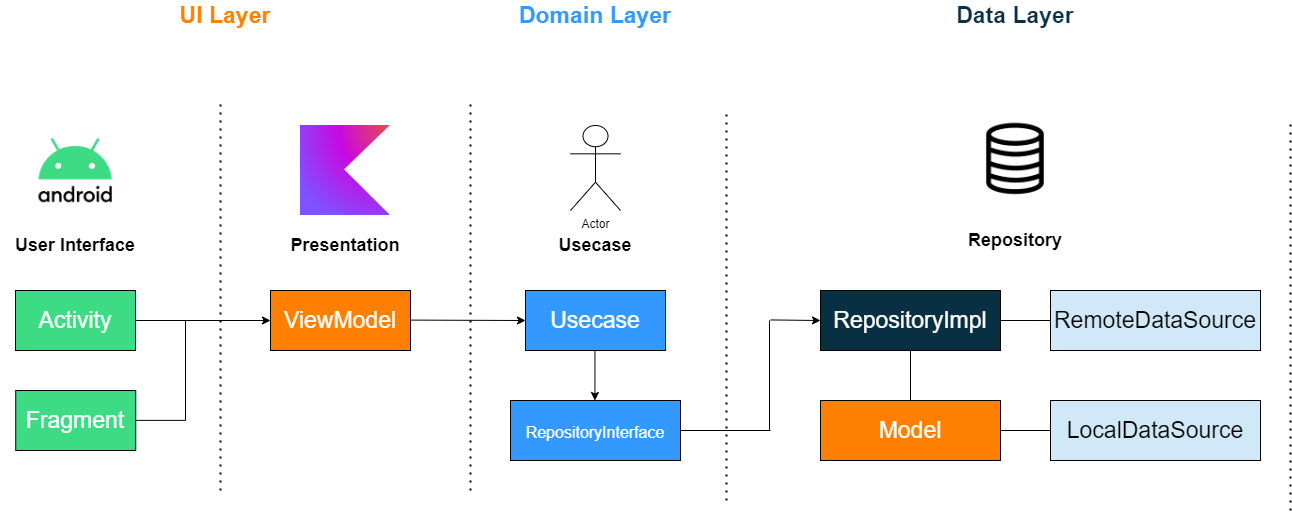

The diagram above was exported from draw.io. Its source (the exported page's mxGraphModel, read from the mxfile embedded in the PNG):
<mxGraphModel dx="1615" dy="1972" grid="1" gridSize="10" guides="1" tooltips="1" connect="1" arrows="1" fold="1" page="1" pageScale="1" pageWidth="827" pageHeight="1169" math="0" shadow="0">
  <root>
    <mxCell id="0" />
    <mxCell id="1" parent="0" />
    <mxCell id="olqFUuAphVndLacfnJXu-2" value="" style="shape=image;verticalLabelPosition=bottom;labelBackgroundColor=default;verticalAlign=top;aspect=fixed;imageAspect=0;image=https://images.velog.io/images/jjungminyy/post/98b8b945-6fcc-40c1-b55f-3ff2903ed8f1/android.jpg;" vertex="1" parent="1">
      <mxGeometry x="100" y="80" width="150.23" height="100" as="geometry" />
    </mxCell>
    <mxCell id="olqFUuAphVndLacfnJXu-3" value="&lt;b&gt;&lt;font style=&quot;font-size: 18px;&quot;&gt;User Interface&lt;/font&gt;&lt;/b&gt;" style="text;html=1;align=center;verticalAlign=middle;whiteSpace=wrap;rounded=0;" vertex="1" parent="1">
      <mxGeometry x="100.23" y="190" width="150" height="30" as="geometry" />
    </mxCell>
    <mxCell id="olqFUuAphVndLacfnJXu-6" value="&lt;font color=&quot;#ff8000&quot; size=&quot;1&quot; style=&quot;&quot;&gt;&lt;b style=&quot;font-size: 23px;&quot;&gt;UI Layer&lt;/b&gt;&lt;/font&gt;" style="text;html=1;align=center;verticalAlign=middle;whiteSpace=wrap;rounded=0;fontColor=#3DDB84;" vertex="1" parent="1">
      <mxGeometry x="250.23" y="-40" width="150" height="30" as="geometry" />
    </mxCell>
    <mxCell id="olqFUuAphVndLacfnJXu-7" value="" style="endArrow=none;dashed=1;html=1;dashPattern=1 3;strokeWidth=2;rounded=0;" edge="1" parent="1">
      <mxGeometry width="50" height="50" relative="1" as="geometry">
        <mxPoint x="320" y="450" as="sourcePoint" />
        <mxPoint x="320" y="60" as="targetPoint" />
      </mxGeometry>
    </mxCell>
    <mxCell id="olqFUuAphVndLacfnJXu-8" value="&lt;font color=&quot;#ffffff&quot;&gt;Activity&lt;/font&gt;" style="rounded=0;whiteSpace=wrap;html=1;fontSize=23;fillColor=#3DDB84;" vertex="1" parent="1">
      <mxGeometry x="115" y="250" width="120" height="60" as="geometry" />
    </mxCell>
    <mxCell id="olqFUuAphVndLacfnJXu-9" value="&lt;font color=&quot;#ffffff&quot;&gt;Fragment&lt;/font&gt;" style="rounded=0;whiteSpace=wrap;html=1;fontSize=23;fillColor=#3DDB84;" vertex="1" parent="1">
      <mxGeometry x="115.23" y="350" width="120" height="60" as="geometry" />
    </mxCell>
    <mxCell id="olqFUuAphVndLacfnJXu-10" value="" style="endArrow=none;html=1;rounded=0;" edge="1" parent="1">
      <mxGeometry width="50" height="50" relative="1" as="geometry">
        <mxPoint x="235" y="379.88" as="sourcePoint" />
        <mxPoint x="285" y="379.88" as="targetPoint" />
      </mxGeometry>
    </mxCell>
    <mxCell id="olqFUuAphVndLacfnJXu-12" value="" style="endArrow=classic;html=1;rounded=0;exitX=1;exitY=0.5;exitDx=0;exitDy=0;entryX=0;entryY=0.5;entryDx=0;entryDy=0;" edge="1" parent="1" source="olqFUuAphVndLacfnJXu-8" target="olqFUuAphVndLacfnJXu-18">
      <mxGeometry width="50" height="50" relative="1" as="geometry">
        <mxPoint x="250" y="290" as="sourcePoint" />
        <mxPoint x="390" y="280" as="targetPoint" />
      </mxGeometry>
    </mxCell>
    <mxCell id="olqFUuAphVndLacfnJXu-13" value="" style="endArrow=none;html=1;rounded=0;" edge="1" parent="1">
      <mxGeometry width="50" height="50" relative="1" as="geometry">
        <mxPoint x="285" y="380" as="sourcePoint" />
        <mxPoint x="285" y="280" as="targetPoint" />
      </mxGeometry>
    </mxCell>
    <mxCell id="olqFUuAphVndLacfnJXu-14" value="&lt;b&gt;&lt;font style=&quot;font-size: 18px;&quot;&gt;Presentation&lt;/font&gt;&lt;/b&gt;" style="text;html=1;align=center;verticalAlign=middle;whiteSpace=wrap;rounded=0;" vertex="1" parent="1">
      <mxGeometry x="370" y="190" width="150" height="30" as="geometry" />
    </mxCell>
    <mxCell id="olqFUuAphVndLacfnJXu-15" value="" style="shape=image;verticalLabelPosition=bottom;labelBackgroundColor=default;verticalAlign=top;aspect=fixed;imageAspect=0;image=https://upload.wikimedia.org/wikipedia/commons/thumb/3/37/Kotlin_Icon_2021.svg/2048px-Kotlin_Icon_2021.svg.png;" vertex="1" parent="1">
      <mxGeometry x="400" y="85" width="90" height="90" as="geometry" />
    </mxCell>
    <mxCell id="olqFUuAphVndLacfnJXu-16" value="" style="endArrow=none;dashed=1;html=1;dashPattern=1 3;strokeWidth=2;rounded=0;" edge="1" parent="1">
      <mxGeometry width="50" height="50" relative="1" as="geometry">
        <mxPoint x="570" y="450" as="sourcePoint" />
        <mxPoint x="570" y="60" as="targetPoint" />
      </mxGeometry>
    </mxCell>
    <mxCell id="olqFUuAphVndLacfnJXu-18" value="&lt;font color=&quot;#ffffff&quot;&gt;ViewModel&lt;/font&gt;" style="rounded=0;whiteSpace=wrap;html=1;fontSize=23;fillColor=#FF8000;" vertex="1" parent="1">
      <mxGeometry x="370" y="250" width="140" height="60" as="geometry" />
    </mxCell>
    <mxCell id="olqFUuAphVndLacfnJXu-19" value="" style="endArrow=none;dashed=1;html=1;dashPattern=1 3;strokeWidth=2;rounded=0;" edge="1" parent="1">
      <mxGeometry width="50" height="50" relative="1" as="geometry">
        <mxPoint x="826" y="460" as="sourcePoint" />
        <mxPoint x="826" y="70" as="targetPoint" />
      </mxGeometry>
    </mxCell>
    <mxCell id="olqFUuAphVndLacfnJXu-23" value="Actor" style="shape=umlActor;verticalLabelPosition=bottom;verticalAlign=top;html=1;outlineConnect=0;" vertex="1" parent="1">
      <mxGeometry x="670" y="85" width="50" height="85" as="geometry" />
    </mxCell>
    <mxCell id="olqFUuAphVndLacfnJXu-24" value="&lt;span style=&quot;font-size: 18px;&quot;&gt;&lt;b&gt;Usecase&lt;/b&gt;&lt;/span&gt;" style="text;html=1;align=center;verticalAlign=middle;whiteSpace=wrap;rounded=0;" vertex="1" parent="1">
      <mxGeometry x="620" y="190" width="150" height="30" as="geometry" />
    </mxCell>
    <mxCell id="olqFUuAphVndLacfnJXu-25" value="" style="endArrow=classic;html=1;rounded=0;exitX=1;exitY=0.5;exitDx=0;exitDy=0;entryX=0;entryY=0.5;entryDx=0;entryDy=0;" edge="1" parent="1" target="olqFUuAphVndLacfnJXu-26">
      <mxGeometry width="50" height="50" relative="1" as="geometry">
        <mxPoint x="510" y="279.6" as="sourcePoint" />
        <mxPoint x="620" y="280" as="targetPoint" />
      </mxGeometry>
    </mxCell>
    <mxCell id="olqFUuAphVndLacfnJXu-26" value="&lt;font color=&quot;#ffffff&quot;&gt;Usecase&lt;/font&gt;" style="rounded=0;whiteSpace=wrap;html=1;fontSize=23;fillColor=#3399FF;" vertex="1" parent="1">
      <mxGeometry x="625" y="250" width="140" height="60" as="geometry" />
    </mxCell>
    <mxCell id="olqFUuAphVndLacfnJXu-27" value="&lt;font color=&quot;#3399ff&quot; size=&quot;1&quot; style=&quot;&quot;&gt;&lt;b style=&quot;font-size: 23px;&quot;&gt;Domain Layer&lt;/b&gt;&lt;/font&gt;" style="text;html=1;align=center;verticalAlign=middle;whiteSpace=wrap;rounded=0;fontColor=#3DDB84;" vertex="1" parent="1">
      <mxGeometry x="600" y="-40" width="190" height="30" as="geometry" />
    </mxCell>
    <mxCell id="olqFUuAphVndLacfnJXu-29" value="&lt;font color=&quot;#092f42&quot; size=&quot;1&quot; style=&quot;&quot;&gt;&lt;b style=&quot;font-size: 23px;&quot;&gt;Data Layer&lt;/b&gt;&lt;/font&gt;" style="text;html=1;align=center;verticalAlign=middle;whiteSpace=wrap;rounded=0;fontColor=#3DDB84;" vertex="1" parent="1">
      <mxGeometry x="1020" y="-40" width="190" height="30" as="geometry" />
    </mxCell>
    <mxCell id="olqFUuAphVndLacfnJXu-30" value="" style="endArrow=none;dashed=1;html=1;dashPattern=1 3;strokeWidth=2;rounded=0;" edge="1" parent="1">
      <mxGeometry width="50" height="50" relative="1" as="geometry">
        <mxPoint x="1390" y="470" as="sourcePoint" />
        <mxPoint x="1390" y="80" as="targetPoint" />
      </mxGeometry>
    </mxCell>
    <mxCell id="olqFUuAphVndLacfnJXu-31" value="" style="endArrow=classic;html=1;rounded=0;exitX=1;exitY=0.5;exitDx=0;exitDy=0;" edge="1" parent="1">
      <mxGeometry width="50" height="50" relative="1" as="geometry">
        <mxPoint x="694.44" y="310" as="sourcePoint" />
        <mxPoint x="694.44" y="360" as="targetPoint" />
      </mxGeometry>
    </mxCell>
    <mxCell id="olqFUuAphVndLacfnJXu-32" value="&lt;font style=&quot;font-size: 16px;&quot; color=&quot;#ffffff&quot;&gt;RepositoryInterface&lt;/font&gt;" style="rounded=0;whiteSpace=wrap;html=1;fontSize=23;fillColor=#3399FF;" vertex="1" parent="1">
      <mxGeometry x="610" y="360" width="170" height="60" as="geometry" />
    </mxCell>
    <mxCell id="olqFUuAphVndLacfnJXu-34" value="" style="endArrow=none;html=1;rounded=0;" edge="1" parent="1">
      <mxGeometry width="50" height="50" relative="1" as="geometry">
        <mxPoint x="780" y="390" as="sourcePoint" />
        <mxPoint x="870" y="390" as="targetPoint" />
      </mxGeometry>
    </mxCell>
    <mxCell id="olqFUuAphVndLacfnJXu-35" value="" style="endArrow=none;html=1;rounded=0;" edge="1" parent="1">
      <mxGeometry width="50" height="50" relative="1" as="geometry">
        <mxPoint x="869" y="390" as="sourcePoint" />
        <mxPoint x="869" y="280" as="targetPoint" />
      </mxGeometry>
    </mxCell>
    <mxCell id="olqFUuAphVndLacfnJXu-36" value="" style="endArrow=classic;html=1;rounded=0;exitX=1;exitY=0.5;exitDx=0;exitDy=0;entryX=0;entryY=0.5;entryDx=0;entryDy=0;" edge="1" parent="1" target="olqFUuAphVndLacfnJXu-38">
      <mxGeometry width="50" height="50" relative="1" as="geometry">
        <mxPoint x="870" y="279.44" as="sourcePoint" />
        <mxPoint x="985" y="279.84" as="targetPoint" />
      </mxGeometry>
    </mxCell>
    <mxCell id="olqFUuAphVndLacfnJXu-38" value="&lt;font color=&quot;#ffffff&quot;&gt;RepositoryImpl&lt;/font&gt;" style="rounded=0;whiteSpace=wrap;html=1;fontSize=23;fillColor=#092F42;" vertex="1" parent="1">
      <mxGeometry x="920" y="250" width="180" height="60" as="geometry" />
    </mxCell>
    <mxCell id="olqFUuAphVndLacfnJXu-39" value="&lt;font color=&quot;#ffffff&quot;&gt;Model&lt;/font&gt;" style="rounded=0;whiteSpace=wrap;html=1;fontSize=23;fillColor=#FF8000;" vertex="1" parent="1">
      <mxGeometry x="920" y="360" width="180" height="60" as="geometry" />
    </mxCell>
    <mxCell id="olqFUuAphVndLacfnJXu-40" value="LocalDataSource" style="rounded=0;whiteSpace=wrap;html=1;fontSize=23;fillColor=#D0E8F7;" vertex="1" parent="1">
      <mxGeometry x="1150" y="360" width="210" height="60" as="geometry" />
    </mxCell>
    <mxCell id="olqFUuAphVndLacfnJXu-43" value="RemoteDataSource" style="rounded=0;whiteSpace=wrap;html=1;fontSize=23;fillColor=#D0E8F7;" vertex="1" parent="1">
      <mxGeometry x="1150" y="250" width="210" height="60" as="geometry" />
    </mxCell>
    <mxCell id="olqFUuAphVndLacfnJXu-44" value="" style="endArrow=none;html=1;rounded=0;" edge="1" parent="1" source="olqFUuAphVndLacfnJXu-38">
      <mxGeometry width="50" height="50" relative="1" as="geometry">
        <mxPoint x="1010" y="360" as="sourcePoint" />
        <mxPoint x="1010" y="360" as="targetPoint" />
      </mxGeometry>
    </mxCell>
    <mxCell id="olqFUuAphVndLacfnJXu-45" value="" style="endArrow=none;html=1;rounded=0;entryX=0;entryY=0.5;entryDx=0;entryDy=0;" edge="1" parent="1" target="olqFUuAphVndLacfnJXu-40">
      <mxGeometry width="50" height="50" relative="1" as="geometry">
        <mxPoint x="1100" y="390" as="sourcePoint" />
        <mxPoint x="1150" y="340" as="targetPoint" />
      </mxGeometry>
    </mxCell>
    <mxCell id="olqFUuAphVndLacfnJXu-46" value="" style="endArrow=none;html=1;rounded=0;entryX=0;entryY=0.5;entryDx=0;entryDy=0;" edge="1" parent="1" target="olqFUuAphVndLacfnJXu-43">
      <mxGeometry width="50" height="50" relative="1" as="geometry">
        <mxPoint x="1100" y="280" as="sourcePoint" />
        <mxPoint x="1150" y="230" as="targetPoint" />
      </mxGeometry>
    </mxCell>
    <mxCell id="olqFUuAphVndLacfnJXu-48" value="&lt;span style=&quot;font-size: 18px;&quot;&gt;&lt;b&gt;Repository&lt;/b&gt;&lt;/span&gt;" style="text;html=1;align=center;verticalAlign=middle;whiteSpace=wrap;rounded=0;" vertex="1" parent="1">
      <mxGeometry x="1040" y="185" width="150" height="30" as="geometry" />
    </mxCell>
    <mxCell id="olqFUuAphVndLacfnJXu-51" value="" style="shape=image;verticalLabelPosition=bottom;labelBackgroundColor=default;verticalAlign=top;aspect=fixed;imageAspect=0;image=https://icons.veryicon.com/png/o/education-technology/data-exchange/data-source-management.png;" vertex="1" parent="1">
      <mxGeometry x="1055" y="60" width="120" height="120" as="geometry" />
    </mxCell>
  </root>
</mxGraphModel>